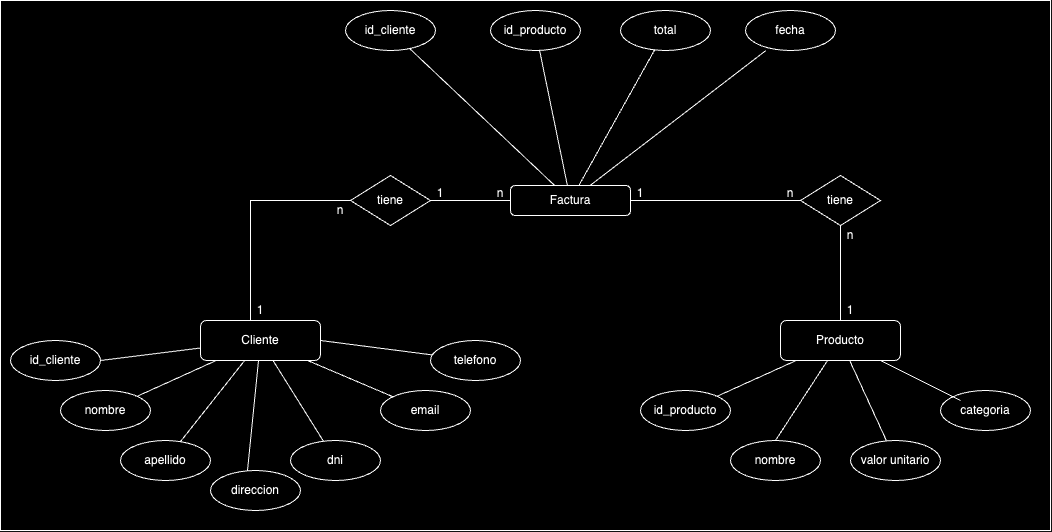

The diagram above was exported from draw.io. Its source (the exported page's mxGraphModel, read from the mxfile embedded in the PNG):
<mxGraphModel dx="2133" dy="662" grid="1" gridSize="10" guides="1" tooltips="1" connect="1" arrows="1" fold="1" page="1" pageScale="1" pageWidth="850" pageHeight="1100" math="0" shadow="0">
  <root>
    <mxCell id="0" />
    <mxCell id="1" parent="0" />
    <mxCell id="jnCLFTqq2hPZCi48jEwK-56" value="" style="rounded=0;whiteSpace=wrap;html=1;" vertex="1" parent="1">
      <mxGeometry x="-140" y="20" width="1050" height="530" as="geometry" />
    </mxCell>
    <mxCell id="jnCLFTqq2hPZCi48jEwK-7" style="edgeStyle=orthogonalEdgeStyle;rounded=0;orthogonalLoop=1;jettySize=auto;html=1;entryX=0;entryY=0.5;entryDx=0;entryDy=0;endArrow=none;endFill=0;" edge="1" parent="1" source="jnCLFTqq2hPZCi48jEwK-2" target="jnCLFTqq2hPZCi48jEwK-5">
      <mxGeometry relative="1" as="geometry">
        <Array as="points">
          <mxPoint x="110" y="220" />
        </Array>
      </mxGeometry>
    </mxCell>
    <mxCell id="jnCLFTqq2hPZCi48jEwK-2" value="Cliente" style="rounded=1;whiteSpace=wrap;html=1;" vertex="1" parent="1">
      <mxGeometry x="60" y="340" width="120" height="40" as="geometry" />
    </mxCell>
    <mxCell id="jnCLFTqq2hPZCi48jEwK-3" value="Producto" style="rounded=1;whiteSpace=wrap;html=1;" vertex="1" parent="1">
      <mxGeometry x="640" y="340" width="120" height="40" as="geometry" />
    </mxCell>
    <mxCell id="jnCLFTqq2hPZCi48jEwK-9" style="edgeStyle=orthogonalEdgeStyle;rounded=0;orthogonalLoop=1;jettySize=auto;html=1;entryX=0;entryY=0.5;entryDx=0;entryDy=0;endArrow=none;endFill=0;" edge="1" parent="1" source="jnCLFTqq2hPZCi48jEwK-4" target="jnCLFTqq2hPZCi48jEwK-6">
      <mxGeometry relative="1" as="geometry" />
    </mxCell>
    <mxCell id="jnCLFTqq2hPZCi48jEwK-4" value="Factura" style="rounded=1;whiteSpace=wrap;html=1;" vertex="1" parent="1">
      <mxGeometry x="370" y="205" width="120" height="30" as="geometry" />
    </mxCell>
    <mxCell id="jnCLFTqq2hPZCi48jEwK-8" style="edgeStyle=orthogonalEdgeStyle;rounded=0;orthogonalLoop=1;jettySize=auto;html=1;endArrow=none;endFill=0;" edge="1" parent="1" source="jnCLFTqq2hPZCi48jEwK-5" target="jnCLFTqq2hPZCi48jEwK-4">
      <mxGeometry relative="1" as="geometry" />
    </mxCell>
    <mxCell id="jnCLFTqq2hPZCi48jEwK-5" value="tiene" style="rhombus;whiteSpace=wrap;html=1;" vertex="1" parent="1">
      <mxGeometry x="210" y="195" width="80" height="50" as="geometry" />
    </mxCell>
    <mxCell id="jnCLFTqq2hPZCi48jEwK-10" style="edgeStyle=orthogonalEdgeStyle;rounded=0;orthogonalLoop=1;jettySize=auto;html=1;endArrow=none;endFill=0;" edge="1" parent="1" source="jnCLFTqq2hPZCi48jEwK-6" target="jnCLFTqq2hPZCi48jEwK-3">
      <mxGeometry relative="1" as="geometry" />
    </mxCell>
    <mxCell id="jnCLFTqq2hPZCi48jEwK-6" value="tiene" style="rhombus;whiteSpace=wrap;html=1;" vertex="1" parent="1">
      <mxGeometry x="660" y="195" width="80" height="50" as="geometry" />
    </mxCell>
    <mxCell id="jnCLFTqq2hPZCi48jEwK-11" value="1" style="text;html=1;align=center;verticalAlign=middle;whiteSpace=wrap;rounded=0;" vertex="1" parent="1">
      <mxGeometry x="110" y="320" width="20" height="20" as="geometry" />
    </mxCell>
    <mxCell id="jnCLFTqq2hPZCi48jEwK-13" value="1" style="text;html=1;align=center;verticalAlign=middle;whiteSpace=wrap;rounded=0;" vertex="1" parent="1">
      <mxGeometry x="700" y="320" width="20" height="20" as="geometry" />
    </mxCell>
    <mxCell id="jnCLFTqq2hPZCi48jEwK-14" value="1" style="text;html=1;align=center;verticalAlign=middle;whiteSpace=wrap;rounded=0;" vertex="1" parent="1">
      <mxGeometry x="490" y="205" width="20" height="15" as="geometry" />
    </mxCell>
    <mxCell id="jnCLFTqq2hPZCi48jEwK-16" value="n" style="text;html=1;align=center;verticalAlign=middle;whiteSpace=wrap;rounded=0;" vertex="1" parent="1">
      <mxGeometry x="350" y="205" width="20" height="15" as="geometry" />
    </mxCell>
    <mxCell id="jnCLFTqq2hPZCi48jEwK-17" value="id_cliente" style="ellipse;whiteSpace=wrap;html=1;" vertex="1" parent="1">
      <mxGeometry x="-130" y="360" width="90" height="40" as="geometry" />
    </mxCell>
    <mxCell id="jnCLFTqq2hPZCi48jEwK-18" value="nombre" style="ellipse;whiteSpace=wrap;html=1;" vertex="1" parent="1">
      <mxGeometry x="-80" y="410" width="90" height="40" as="geometry" />
    </mxCell>
    <mxCell id="jnCLFTqq2hPZCi48jEwK-19" value="apellido" style="ellipse;whiteSpace=wrap;html=1;" vertex="1" parent="1">
      <mxGeometry x="-20" y="460" width="90" height="40" as="geometry" />
    </mxCell>
    <mxCell id="jnCLFTqq2hPZCi48jEwK-20" value="direccion" style="ellipse;whiteSpace=wrap;html=1;" vertex="1" parent="1">
      <mxGeometry x="70" y="490" width="90" height="40" as="geometry" />
    </mxCell>
    <mxCell id="jnCLFTqq2hPZCi48jEwK-21" value="dni" style="ellipse;whiteSpace=wrap;html=1;" vertex="1" parent="1">
      <mxGeometry x="150" y="460" width="90" height="40" as="geometry" />
    </mxCell>
    <mxCell id="jnCLFTqq2hPZCi48jEwK-22" value="telefono" style="ellipse;whiteSpace=wrap;html=1;" vertex="1" parent="1">
      <mxGeometry x="290" y="360" width="90" height="40" as="geometry" />
    </mxCell>
    <mxCell id="jnCLFTqq2hPZCi48jEwK-25" value="email" style="ellipse;whiteSpace=wrap;html=1;" vertex="1" parent="1">
      <mxGeometry x="240" y="410" width="90" height="40" as="geometry" />
    </mxCell>
    <mxCell id="jnCLFTqq2hPZCi48jEwK-27" value="" style="endArrow=none;html=1;rounded=0;exitX=1;exitY=0.5;exitDx=0;exitDy=0;" edge="1" parent="1" source="jnCLFTqq2hPZCi48jEwK-17" target="jnCLFTqq2hPZCi48jEwK-2">
      <mxGeometry width="50" height="50" relative="1" as="geometry">
        <mxPoint x="-110" y="310" as="sourcePoint" />
        <mxPoint x="-60" y="260" as="targetPoint" />
      </mxGeometry>
    </mxCell>
    <mxCell id="jnCLFTqq2hPZCi48jEwK-28" value="" style="endArrow=none;html=1;rounded=0;" edge="1" parent="1" source="jnCLFTqq2hPZCi48jEwK-18" target="jnCLFTqq2hPZCi48jEwK-2">
      <mxGeometry width="50" height="50" relative="1" as="geometry">
        <mxPoint x="-30" y="390" as="sourcePoint" />
        <mxPoint x="70" y="378" as="targetPoint" />
      </mxGeometry>
    </mxCell>
    <mxCell id="jnCLFTqq2hPZCi48jEwK-29" value="" style="endArrow=none;html=1;rounded=0;" edge="1" parent="1" source="jnCLFTqq2hPZCi48jEwK-19" target="jnCLFTqq2hPZCi48jEwK-2">
      <mxGeometry width="50" height="50" relative="1" as="geometry">
        <mxPoint x="-20" y="400" as="sourcePoint" />
        <mxPoint x="80" y="388" as="targetPoint" />
      </mxGeometry>
    </mxCell>
    <mxCell id="jnCLFTqq2hPZCi48jEwK-30" value="" style="endArrow=none;html=1;rounded=0;exitX=0.411;exitY=0.004;exitDx=0;exitDy=0;exitPerimeter=0;" edge="1" parent="1" source="jnCLFTqq2hPZCi48jEwK-20" target="jnCLFTqq2hPZCi48jEwK-2">
      <mxGeometry width="50" height="50" relative="1" as="geometry">
        <mxPoint x="-10" y="410" as="sourcePoint" />
        <mxPoint x="90" y="398" as="targetPoint" />
      </mxGeometry>
    </mxCell>
    <mxCell id="jnCLFTqq2hPZCi48jEwK-31" value="" style="endArrow=none;html=1;rounded=0;" edge="1" parent="1" source="jnCLFTqq2hPZCi48jEwK-2" target="jnCLFTqq2hPZCi48jEwK-21">
      <mxGeometry width="50" height="50" relative="1" as="geometry">
        <mxPoint y="420" as="sourcePoint" />
        <mxPoint x="100" y="408" as="targetPoint" />
      </mxGeometry>
    </mxCell>
    <mxCell id="jnCLFTqq2hPZCi48jEwK-32" value="" style="endArrow=none;html=1;rounded=0;" edge="1" parent="1" source="jnCLFTqq2hPZCi48jEwK-25" target="jnCLFTqq2hPZCi48jEwK-2">
      <mxGeometry width="50" height="50" relative="1" as="geometry">
        <mxPoint x="10" y="430" as="sourcePoint" />
        <mxPoint x="110" y="418" as="targetPoint" />
      </mxGeometry>
    </mxCell>
    <mxCell id="jnCLFTqq2hPZCi48jEwK-33" value="" style="endArrow=none;html=1;rounded=0;exitX=1;exitY=0.5;exitDx=0;exitDy=0;" edge="1" parent="1" source="jnCLFTqq2hPZCi48jEwK-2" target="jnCLFTqq2hPZCi48jEwK-22">
      <mxGeometry width="50" height="50" relative="1" as="geometry">
        <mxPoint x="20" y="440" as="sourcePoint" />
        <mxPoint x="120" y="428" as="targetPoint" />
      </mxGeometry>
    </mxCell>
    <mxCell id="jnCLFTqq2hPZCi48jEwK-34" value="id_producto" style="ellipse;whiteSpace=wrap;html=1;" vertex="1" parent="1">
      <mxGeometry x="500" y="410" width="90" height="40" as="geometry" />
    </mxCell>
    <mxCell id="jnCLFTqq2hPZCi48jEwK-35" value="nombre" style="ellipse;whiteSpace=wrap;html=1;" vertex="1" parent="1">
      <mxGeometry x="590" y="460" width="90" height="40" as="geometry" />
    </mxCell>
    <mxCell id="jnCLFTqq2hPZCi48jEwK-36" value="valor unitario" style="ellipse;whiteSpace=wrap;html=1;" vertex="1" parent="1">
      <mxGeometry x="710" y="460" width="90" height="40" as="geometry" />
    </mxCell>
    <mxCell id="jnCLFTqq2hPZCi48jEwK-38" value="categoria" style="ellipse;whiteSpace=wrap;html=1;" vertex="1" parent="1">
      <mxGeometry x="800" y="410" width="90" height="40" as="geometry" />
    </mxCell>
    <mxCell id="jnCLFTqq2hPZCi48jEwK-39" value="" style="endArrow=none;html=1;rounded=0;entryX=1;entryY=0;entryDx=0;entryDy=0;" edge="1" parent="1" source="jnCLFTqq2hPZCi48jEwK-3" target="jnCLFTqq2hPZCi48jEwK-34">
      <mxGeometry width="50" height="50" relative="1" as="geometry">
        <mxPoint x="190" y="370" as="sourcePoint" />
        <mxPoint x="302" y="384" as="targetPoint" />
      </mxGeometry>
    </mxCell>
    <mxCell id="jnCLFTqq2hPZCi48jEwK-40" value="" style="endArrow=none;html=1;rounded=0;entryX=0.5;entryY=0;entryDx=0;entryDy=0;" edge="1" parent="1" source="jnCLFTqq2hPZCi48jEwK-3" target="jnCLFTqq2hPZCi48jEwK-35">
      <mxGeometry width="50" height="50" relative="1" as="geometry">
        <mxPoint x="666" y="390" as="sourcePoint" />
        <mxPoint x="587" y="426" as="targetPoint" />
      </mxGeometry>
    </mxCell>
    <mxCell id="jnCLFTqq2hPZCi48jEwK-41" value="" style="endArrow=none;html=1;rounded=0;" edge="1" parent="1" source="jnCLFTqq2hPZCi48jEwK-3" target="jnCLFTqq2hPZCi48jEwK-36">
      <mxGeometry width="50" height="50" relative="1" as="geometry">
        <mxPoint x="697" y="390" as="sourcePoint" />
        <mxPoint x="645" y="470" as="targetPoint" />
      </mxGeometry>
    </mxCell>
    <mxCell id="jnCLFTqq2hPZCi48jEwK-42" value="" style="endArrow=none;html=1;rounded=0;entryX=0.222;entryY=0.25;entryDx=0;entryDy=0;entryPerimeter=0;" edge="1" parent="1" source="jnCLFTqq2hPZCi48jEwK-3" target="jnCLFTqq2hPZCi48jEwK-38">
      <mxGeometry width="50" height="50" relative="1" as="geometry">
        <mxPoint x="719" y="390" as="sourcePoint" />
        <mxPoint x="756" y="470" as="targetPoint" />
      </mxGeometry>
    </mxCell>
    <mxCell id="jnCLFTqq2hPZCi48jEwK-43" value="n" style="text;html=1;align=center;verticalAlign=middle;whiteSpace=wrap;rounded=0;" vertex="1" parent="1">
      <mxGeometry x="640" y="205" width="20" height="15" as="geometry" />
    </mxCell>
    <mxCell id="jnCLFTqq2hPZCi48jEwK-44" value="n" style="text;html=1;align=center;verticalAlign=middle;whiteSpace=wrap;rounded=0;" vertex="1" parent="1">
      <mxGeometry x="700" y="245" width="20" height="20" as="geometry" />
    </mxCell>
    <mxCell id="jnCLFTqq2hPZCi48jEwK-45" value="n" style="text;html=1;align=center;verticalAlign=middle;whiteSpace=wrap;rounded=0;" vertex="1" parent="1">
      <mxGeometry x="190" y="220" width="20" height="20" as="geometry" />
    </mxCell>
    <mxCell id="jnCLFTqq2hPZCi48jEwK-46" value="1" style="text;html=1;align=center;verticalAlign=middle;whiteSpace=wrap;rounded=0;" vertex="1" parent="1">
      <mxGeometry x="290" y="205" width="20" height="15" as="geometry" />
    </mxCell>
    <mxCell id="jnCLFTqq2hPZCi48jEwK-47" value="id_cliente" style="ellipse;whiteSpace=wrap;html=1;" vertex="1" parent="1">
      <mxGeometry x="205" y="30" width="90" height="40" as="geometry" />
    </mxCell>
    <mxCell id="jnCLFTqq2hPZCi48jEwK-49" value="id_producto" style="ellipse;whiteSpace=wrap;html=1;" vertex="1" parent="1">
      <mxGeometry x="350" y="30" width="90" height="40" as="geometry" />
    </mxCell>
    <mxCell id="jnCLFTqq2hPZCi48jEwK-50" value="total" style="ellipse;whiteSpace=wrap;html=1;" vertex="1" parent="1">
      <mxGeometry x="480" y="30" width="90" height="40" as="geometry" />
    </mxCell>
    <mxCell id="jnCLFTqq2hPZCi48jEwK-51" value="fecha" style="ellipse;whiteSpace=wrap;html=1;" vertex="1" parent="1">
      <mxGeometry x="605" y="30" width="90" height="40" as="geometry" />
    </mxCell>
    <mxCell id="jnCLFTqq2hPZCi48jEwK-52" value="" style="endArrow=none;html=1;rounded=0;" edge="1" parent="1" source="jnCLFTqq2hPZCi48jEwK-4" target="jnCLFTqq2hPZCi48jEwK-47">
      <mxGeometry width="50" height="50" relative="1" as="geometry">
        <mxPoint x="320" y="160" as="sourcePoint" />
        <mxPoint x="370" y="110" as="targetPoint" />
      </mxGeometry>
    </mxCell>
    <mxCell id="jnCLFTqq2hPZCi48jEwK-53" value="" style="endArrow=none;html=1;rounded=0;" edge="1" parent="1" source="jnCLFTqq2hPZCi48jEwK-4" target="jnCLFTqq2hPZCi48jEwK-49">
      <mxGeometry width="50" height="50" relative="1" as="geometry">
        <mxPoint x="426" y="216" as="sourcePoint" />
        <mxPoint x="268" y="78" as="targetPoint" />
      </mxGeometry>
    </mxCell>
    <mxCell id="jnCLFTqq2hPZCi48jEwK-54" value="" style="endArrow=none;html=1;rounded=0;" edge="1" parent="1" source="jnCLFTqq2hPZCi48jEwK-4" target="jnCLFTqq2hPZCi48jEwK-50">
      <mxGeometry width="50" height="50" relative="1" as="geometry">
        <mxPoint x="424" y="215" as="sourcePoint" />
        <mxPoint x="279" y="78" as="targetPoint" />
      </mxGeometry>
    </mxCell>
    <mxCell id="jnCLFTqq2hPZCi48jEwK-55" value="" style="endArrow=none;html=1;rounded=0;entryX=0.225;entryY=1.004;entryDx=0;entryDy=0;entryPerimeter=0;" edge="1" parent="1" source="jnCLFTqq2hPZCi48jEwK-4" target="jnCLFTqq2hPZCi48jEwK-51">
      <mxGeometry width="50" height="50" relative="1" as="geometry">
        <mxPoint x="457" y="218" as="sourcePoint" />
        <mxPoint x="525" y="80" as="targetPoint" />
      </mxGeometry>
    </mxCell>
  </root>
</mxGraphModel>